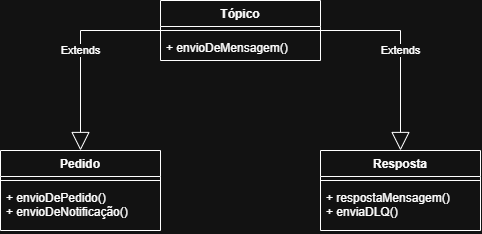

The diagram above was exported from draw.io. Its source (the exported page's mxGraphModel, read from the mxfile embedded in the PNG):
<mxGraphModel dx="860" dy="483" grid="1" gridSize="10" guides="1" tooltips="1" connect="1" arrows="1" fold="1" page="1" pageScale="1" pageWidth="827" pageHeight="1169" math="0" shadow="0">
  <root>
    <mxCell id="0" />
    <mxCell id="1" parent="0" />
    <mxCell id="sqrUG8oIDF-UFulekgU8-1" parent="1" style="swimlane;fontStyle=1;align=center;verticalAlign=top;childLayout=stackLayout;horizontal=1;startSize=26;horizontalStack=0;resizeParent=1;resizeParentMax=0;resizeLast=0;collapsible=1;marginBottom=0;whiteSpace=wrap;html=1;" value="Resposta" vertex="1">
      <mxGeometry height="80" width="160" x="480" y="280" as="geometry" />
    </mxCell>
    <mxCell id="sqrUG8oIDF-UFulekgU8-3" parent="sqrUG8oIDF-UFulekgU8-1" style="line;strokeWidth=1;fillColor=none;align=left;verticalAlign=middle;spacingTop=-1;spacingLeft=3;spacingRight=3;rotatable=0;labelPosition=right;points=[];portConstraint=eastwest;strokeColor=inherit;" value="" vertex="1">
      <mxGeometry height="8" width="160" y="26" as="geometry" />
    </mxCell>
    <mxCell id="sqrUG8oIDF-UFulekgU8-4" parent="sqrUG8oIDF-UFulekgU8-1" style="text;strokeColor=none;fillColor=none;align=left;verticalAlign=top;spacingLeft=4;spacingRight=4;overflow=hidden;rotatable=0;points=[[0,0.5],[1,0.5]];portConstraint=eastwest;whiteSpace=wrap;html=1;" value="+ respostaMensagem()&lt;div&gt;+ enviaDLQ()&lt;/div&gt;" vertex="1">
      <mxGeometry height="46" width="160" y="34" as="geometry" />
    </mxCell>
    <mxCell id="sqrUG8oIDF-UFulekgU8-5" parent="1" style="swimlane;fontStyle=1;align=center;verticalAlign=top;childLayout=stackLayout;horizontal=1;startSize=26;horizontalStack=0;resizeParent=1;resizeParentMax=0;resizeLast=0;collapsible=1;marginBottom=0;whiteSpace=wrap;html=1;" value="Pedido" vertex="1">
      <mxGeometry height="80" width="160" x="160" y="280" as="geometry" />
    </mxCell>
    <mxCell id="sqrUG8oIDF-UFulekgU8-7" parent="sqrUG8oIDF-UFulekgU8-5" style="line;strokeWidth=1;fillColor=none;align=left;verticalAlign=middle;spacingTop=-1;spacingLeft=3;spacingRight=3;rotatable=0;labelPosition=right;points=[];portConstraint=eastwest;strokeColor=inherit;" value="" vertex="1">
      <mxGeometry height="8" width="160" y="26" as="geometry" />
    </mxCell>
    <mxCell id="sqrUG8oIDF-UFulekgU8-8" parent="sqrUG8oIDF-UFulekgU8-5" style="text;strokeColor=none;fillColor=none;align=left;verticalAlign=top;spacingLeft=4;spacingRight=4;overflow=hidden;rotatable=0;points=[[0,0.5],[1,0.5]];portConstraint=eastwest;whiteSpace=wrap;html=1;" value="+ envioDePedido()&lt;div&gt;+ envioDeNotificação()&lt;/div&gt;" vertex="1">
      <mxGeometry height="46" width="160" y="34" as="geometry" />
    </mxCell>
    <mxCell id="sqrUG8oIDF-UFulekgU8-9" parent="1" style="swimlane;fontStyle=1;align=center;verticalAlign=top;childLayout=stackLayout;horizontal=1;startSize=26;horizontalStack=0;resizeParent=1;resizeParentMax=0;resizeLast=0;collapsible=1;marginBottom=0;whiteSpace=wrap;html=1;" value="Tópico" vertex="1">
      <mxGeometry height="60" width="160" x="320" y="130" as="geometry" />
    </mxCell>
    <mxCell id="sqrUG8oIDF-UFulekgU8-11" parent="sqrUG8oIDF-UFulekgU8-9" style="line;strokeWidth=1;fillColor=none;align=left;verticalAlign=middle;spacingTop=-1;spacingLeft=3;spacingRight=3;rotatable=0;labelPosition=right;points=[];portConstraint=eastwest;strokeColor=inherit;" value="" vertex="1">
      <mxGeometry height="8" width="160" y="26" as="geometry" />
    </mxCell>
    <mxCell id="sqrUG8oIDF-UFulekgU8-12" parent="sqrUG8oIDF-UFulekgU8-9" style="text;strokeColor=none;fillColor=none;align=left;verticalAlign=top;spacingLeft=4;spacingRight=4;overflow=hidden;rotatable=0;points=[[0,0.5],[1,0.5]];portConstraint=eastwest;whiteSpace=wrap;html=1;" value="+ envioDeMensagem()" vertex="1">
      <mxGeometry height="26" width="160" y="34" as="geometry" />
    </mxCell>
    <mxCell id="sqrUG8oIDF-UFulekgU8-15" edge="1" parent="1" source="sqrUG8oIDF-UFulekgU8-9" style="endArrow=block;endSize=16;endFill=0;html=1;rounded=0;strokeColor=default;align=center;verticalAlign=middle;fontFamily=Helvetica;fontSize=11;fontColor=default;labelBackgroundColor=default;exitX=1;exitY=0.5;exitDx=0;exitDy=0;entryX=0.5;entryY=0;entryDx=0;entryDy=0;" target="sqrUG8oIDF-UFulekgU8-1" value="Extends">
      <mxGeometry relative="1" width="160" as="geometry">
        <Array as="points">
          <mxPoint x="560" y="160" />
        </Array>
        <mxPoint x="330" y="250" as="sourcePoint" />
        <mxPoint x="490" y="250" as="targetPoint" />
      </mxGeometry>
    </mxCell>
    <mxCell id="sqrUG8oIDF-UFulekgU8-17" edge="1" parent="1" source="sqrUG8oIDF-UFulekgU8-9" style="endArrow=block;endSize=16;endFill=0;html=1;rounded=0;strokeColor=default;align=center;verticalAlign=middle;fontFamily=Helvetica;fontSize=11;fontColor=default;labelBackgroundColor=default;exitX=0;exitY=0.5;exitDx=0;exitDy=0;entryX=0.5;entryY=0;entryDx=0;entryDy=0;" target="sqrUG8oIDF-UFulekgU8-5" value="Extends">
      <mxGeometry relative="1" width="160" as="geometry">
        <Array as="points">
          <mxPoint x="240" y="160" />
        </Array>
        <mxPoint x="70" y="150" as="sourcePoint" />
        <mxPoint x="230" y="150" as="targetPoint" />
      </mxGeometry>
    </mxCell>
  </root>
</mxGraphModel>